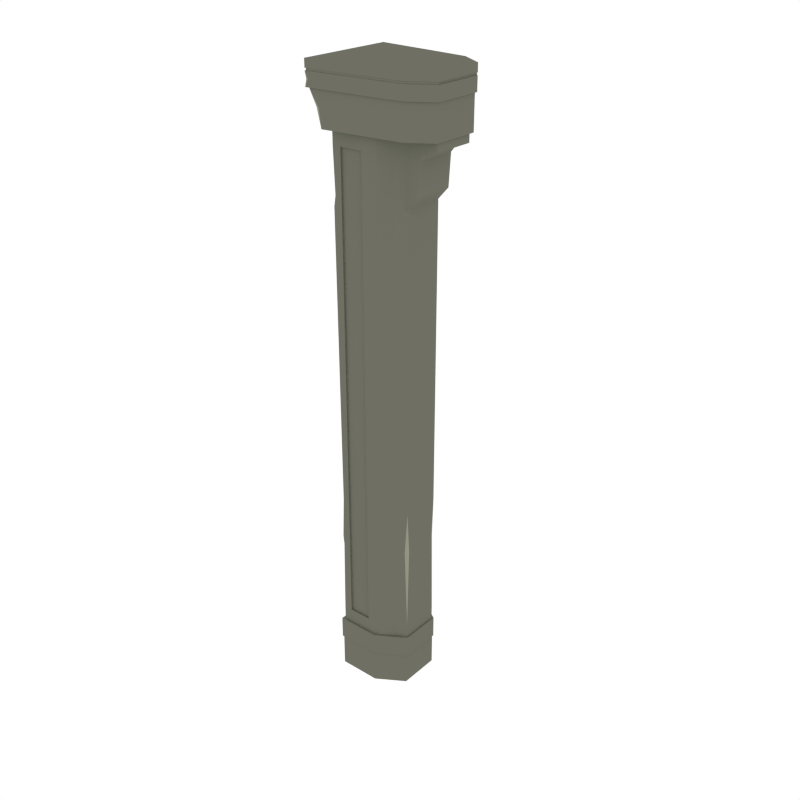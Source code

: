 # Source: Support_Tall.blend  (saved by Blender 2.79.0; exported with 4.5.12 LTS)
import bpy
from mathutils import Matrix  # noqa: F401  (used for matrix-valued properties, if any)

bpy.ops.wm.read_factory_settings(use_empty=True)
scene = bpy.context.scene
scene.name = 'Scene'

# ---- collections
col_collection_1 = bpy.data.collections.new('Collection 1'); scene.collection.children.link(col_collection_1)

# ---- materials (node trees are filled in below, after node groups)
mat_main = bpy.data.materials.new('Main')
mat_main.alpha_threshold = 0.0
mat_main.diffuse_color = (0.159, 0.162, 0.1248, 1.0)
mat_main.roughness = 0.5
mat_highlights = bpy.data.materials.new('Highlights')
mat_highlights.alpha_threshold = 0.0
mat_highlights.diffuse_color = (0.2899, 0.2957, 0.226, 1.0)
mat_highlights.roughness = 0.5

# ---- material node trees

# ---- world
world_world = bpy.data.worlds.new('World'); scene.world = world_world
world_world.color = (1.0, 1.0, 1.0)
world_world.use_sun_shadow = False
world_world.sun_shadow_jitter_overblur = 0.0
world_world.cycles.sampling_method = 'NONE'
world_world.cycles.sample_map_resolution = 256

# ---- meshes
me_cylinder_012 = bpy.data.meshes.new('Cylinder.012')
me_cylinder_012.from_pydata([(-0.2948, -0.2455, 3.093), (0.3018, -0.1239, 3.093), (0.05892, -0.2137, 3.093), (-0.2948, -0.2455, 2.977), (0.3018, -0.1239, 2.977), (0.05892, -0.2137, 2.977), (0.1819, -0.201, 3.093), (0.1819, -0.201, 2.977), (-0.283, -0.2369, 2.984), (0.2939, -0.1194, 2.984), (0.05902, -0.2062, 2.984), (0.178, -0.1939, 2.984), (-0.2192, -0.2369, 2.815), (0.2939, -0.1194, 2.815), (0.05902, -0.2062, 2.815), (0.178, -0.1939, 2.815), (-0.2206, -0.1966, 0.2847), (0.141, -0.1062, 0.2847), (-0.003431, -0.1966, 0.2847), (-0.2206, -0.1966, 0.1704), (0.141, -0.1062, 0.1704), (-0.003431, -0.1966, 0.1704), (-0.2139, -0.1931, 0.1779), (0.1332, -0.1061, 0.1779), (-0.003332, -0.1931, 0.1779), (-0.2139, -0.1931, -4.199e-05), (0.1332, -0.1061, -4.199e-05), (-0.003332, -0.1931, -4.199e-05), (0.05892, -0.2137, 3.054), (0.3018, -0.1239, 3.054), (-0.2948, -0.2455, 3.054), (0.1819, -0.201, 3.054), (0.05892, -0.2137, 3.043), (-0.2948, -0.2455, 3.043), (0.1819, -0.201, 3.043), (0.3018, -0.1239, 3.043), (0.2981, -0.1241, 3.043), (0.2981, -0.1241, 3.054), (0.1799, -0.1995, 3.054), (-0.2899, -0.2429, 3.054), (0.05869, -0.2118, 3.054), (0.05869, -0.2118, 3.043), (-0.2899, -0.2429, 3.043), (0.1799, -0.1995, 3.043), (0.2835, -0.1056, 2.826), (0.1148, -0.1056, 2.826), (0.2835, -0.1056, 2.774), (0.1148, -0.1056, 2.774), (0.1814, -0.1056, 2.569), (0.1148, -0.1056, 2.495), (0.1148, -0.1056, 2.723), (0.1148, -0.1056, 2.764), (0.1148, -0.1056, 2.746), (0.2438, -0.1056, 2.764), (0.1916, -0.1056, 2.723), (0.2112, -0.1056, 2.746), (0.05892, -0.2137, 3.01), (-0.2799, -0.2445, 3.01), (0.1819, -0.201, 3.01), (0.3018, -0.1239, 3.01), (-0.2948, -0.2375, 3.01), (-0.2948, -0.2375, 3.01), (0.178, -0.1939, 2.9), (0.2939, -0.1194, 2.9), (0.05902, -0.2062, 2.9), (-0.2325, -0.2358, 2.9), (-0.2511, -0.2276, 2.9), (-0.2777, -0.2369, 2.97), (0.1329, -0.0997, 3.05), (0.1329, -0.0997, 1.11e-16), (-0.01281, -0.1858, 3.065), (-0.01281, -0.1858, 0.0), (0.02232, -0.1719, 3.058), (0.02232, -0.1719, 4.441e-16), (0.07761, -0.1318, 3.054), (0.07761, -0.1318, 6.661e-16), (-0.2066, -0.1858, 3.07), (-0.2066, -0.1858, 0.0), (-0.1637, -0.1858, 3.069), (-0.04833, -0.1858, 3.066), (-0.1637, -0.1858, 0.0), (-0.04833, -0.1858, 0.0), (-0.01281, -0.1858, 2.743), (0.1329, -0.0997, 2.743), (0.02232, -0.1719, 2.743), (0.07761, -0.1318, 2.743), (-0.2066, -0.1858, 2.743), (-0.04833, -0.1858, 2.743), (-0.1637, -0.1858, 2.743), (-0.04833, -0.1764, 2.743), (-0.1637, -0.1764, 2.743), (0.02232, -0.1719, 0.36), (0.07761, -0.1318, 0.36), (-0.04833, -0.1858, 0.36), (-0.1637, -0.1858, 0.36), (-0.04833, -0.1764, 0.36), (-0.1637, -0.1764, 0.36), (-0.01281, -0.1858, 0.36), (0.1329, -0.0997, 0.36), (-0.2066, -0.1858, 0.36), (-0.01281, -0.1858, 1.012), (0.1329, -0.0997, 1.012), (-0.1982, -0.1858, 1.012), (0.02232, -0.1719, 1.012), (0.07761, -0.1318, 1.012), (-0.04833, -0.1858, 1.012), (-0.1637, -0.1858, 1.012), (-0.04833, -0.1764, 1.012), (-0.1637, -0.1764, 1.012), (-0.01281, -0.1858, 2.478), (0.1329, -0.0997, 2.478), (-0.2066, -0.1858, 2.478), (0.02232, -0.1719, 2.478), (0.07761, -0.1318, 2.478), (-0.04833, -0.1858, 2.478), (-0.1637, -0.1858, 2.478), (-0.04833, -0.1764, 2.478), (-0.1637, -0.1764, 2.478), (0.02232, -0.1719, 0.7952), (0.07761, -0.1318, 0.7952), (-0.04833, -0.1858, 0.7952), (-0.1637, -0.1858, 0.7952), (-0.04833, -0.1764, 0.7952), (-0.1637, -0.1764, 0.7952), (-0.01281, -0.1858, 0.7952), (0.1329, -0.08604, 0.7952), (-0.2066, -0.1858, 0.7952), (-0.2066, -0.1668, 1.012), (0.1218, -0.1062, 0.7952), (-0.01281, -0.1858, 2.529), (0.1329, -0.0997, 2.529), (-0.1981, -0.1858, 2.529), (0.02232, -0.1719, 2.529), (0.07761, -0.1318, 2.529), (-0.04833, -0.1858, 2.529), (-0.1637, -0.1858, 2.529), (-0.04833, -0.1764, 2.529), (-0.1637, -0.1764, 2.529), (0.02232, -0.1719, 0.7493), (0.07761, -0.1318, 0.7493), (-0.04833, -0.1858, 0.7493), (-0.1637, -0.1858, 0.7493), (-0.04833, -0.1764, 0.7493), (-0.1637, -0.1764, 0.7493), (-0.01281, -0.1858, 0.7493), (-0.2014, -0.1858, 0.7493), (0.123, -0.1055, 0.7493), (-0.2948, 0.2455, 3.093), (-0.2948, 0.0, 3.093), (0.3018, 0.1239, 3.093), (0.3018, 0.0, 3.093), (0.05892, 0.2137, 3.093), (0.05892, 0.0, 3.093), (-0.2948, 0.2455, 2.977), (-0.2948, 0.0, 2.977), (0.3018, 0.1239, 2.977), (0.3018, 0.0, 2.977), (0.05892, 0.2137, 2.977), (0.05892, 0.0, 2.977), (0.1819, 0.0, 3.093), (0.1819, 0.201, 3.093), (0.1819, 0.0, 2.977), (0.1819, 0.201, 2.977), (-0.283, 0.2369, 2.984), (-0.283, 0.0, 2.984), (0.2939, 0.1194, 2.984), (0.2939, 0.0, 2.984), (0.05902, 0.2062, 2.984), (0.05902, 0.0, 2.984), (0.178, 0.0, 2.984), (0.178, 0.1939, 2.984), (-0.2192, 0.0, 2.815), (-0.2192, 0.2369, 2.815), (0.2939, 0.0, 2.815), (0.2939, 0.1194, 2.815), (0.05902, 0.2062, 2.815), (0.178, 0.0, 2.815), (0.178, 0.1939, 2.815), (0.05902, 0.0, 2.815), (-0.2206, 0.1966, 0.2847), (-0.2206, 0.0, 0.2847), (0.141, 0.1062, 0.2847), (0.141, 0.0, 0.2847), (-0.003431, 0.1966, 0.2847), (-0.003431, 0.0, 0.2847), (-0.2206, 0.1966, 0.1704), (-0.2206, 0.0, 0.1704), (0.141, 0.1062, 0.1704), (0.141, 0.0, 0.1704), (-0.003431, 0.1966, 0.1704), (-0.003431, 0.0, 0.1704), (-0.2139, 0.1931, 0.1779), (-0.2139, 0.0, 0.1779), (0.1332, 0.1061, 0.1779), (0.1332, 0.0, 0.1779), (-0.003332, 0.1931, 0.1779), (-0.003332, 0.0, 0.1779), (-0.2139, 0.0, -4.199e-05), (-0.2139, 0.1931, -4.199e-05), (0.1332, 0.0, -4.199e-05), (0.1332, 0.1061, -4.199e-05), (-0.003332, 0.1931, -4.199e-05), (-0.003332, 0.0, -4.199e-05), (0.05892, 0.2137, 3.054), (0.3018, 0.1239, 3.054), (-0.2948, 0.2455, 3.054), (-0.2948, 0.0, 3.054), (0.3018, 0.0, 3.054), (0.1819, 0.201, 3.054), (0.05892, 0.2137, 3.043), (-0.2948, 0.2455, 3.043), (-0.2948, 0.0, 3.043), (0.1819, 0.201, 3.043), (0.3018, 0.1239, 3.043), (0.3018, 0.0, 3.043), (0.2981, 0.1241, 3.043), (0.2981, 0.1241, 3.054), (0.2981, 0.0, 3.043), (0.2981, 0.0, 3.054), (0.1799, 0.1995, 3.054), (-0.2899, 0.0, 3.054), (-0.2899, 0.2429, 3.054), (0.05869, 0.2118, 3.054), (0.05869, 0.2118, 3.043), (-0.2899, 0.2429, 3.043), (-0.2899, 0.0, 3.043), (0.1799, 0.1995, 3.043), (0.2835, 0.0, 2.826), (0.2835, 0.1056, 2.826), (0.1148, 0.0, 2.826), (0.1148, 0.1056, 2.826), (0.2835, 0.0, 2.774), (0.2835, 0.1056, 2.774), (0.1148, 0.0, 2.774), (0.1148, 0.1056, 2.774), (0.1814, 0.0, 2.569), (0.1814, 0.1056, 2.569), (0.1148, 0.0, 2.495), (0.1148, 0.1056, 2.495), (0.1148, 0.1056, 2.723), (0.1148, 0.1056, 2.764), (0.1148, 0.1056, 2.746), (0.2438, 0.1056, 2.764), (0.1916, 0.1056, 2.723), (0.2112, 0.1056, 2.746), (0.2438, 0.0, 2.764), (0.1916, 0.0, 2.723), (0.2112, 0.0, 2.746), (0.1148, 0.0, 2.723), (0.1148, 0.0, 2.764), (0.1148, 0.0, 2.746), (0.05892, 0.2137, 3.01), (-0.2799, 0.2445, 3.01), (-0.2948, 0.0, 3.01), (0.1819, 0.201, 3.01), (0.3018, 0.1239, 3.01), (0.3018, 0.0, 3.01), (-0.2948, 0.2375, 3.01), (-0.2948, 0.2375, 3.01), (0.178, 0.1939, 2.9), (0.2939, 0.1194, 2.9), (0.05902, 0.2062, 2.9), (-0.2325, 0.2358, 2.9), (-0.2511, 0.0, 2.9), (0.2939, 0.0, 2.9), (-0.2511, 0.2276, 2.9), (-0.2777, 0.2369, 2.97), (0.1329, 0.0997, 3.05), (0.1329, 0.0997, 1.11e-16), (-0.01281, 0.1858, 3.065), (-0.01281, 0.1858, 0.0), (0.02232, 0.1719, 3.058), (0.02232, 0.1719, 4.441e-16), (0.07761, 0.1318, 3.054), (0.07761, 0.1318, 6.661e-16), (-0.2066, 0.1858, 3.07), (-0.2066, 0.1858, 0.0), (-0.1637, 0.1858, 3.069), (-0.04833, 0.1858, 3.066), (-0.1637, 0.1858, 0.0), (-0.04833, 0.1858, 0.0), (-0.2066, 0.0, 3.07), (-0.2066, 0.0, 0.0), (0.1329, 0.0, -8.892e-17), (0.1329, 0.0, 3.05), (-0.01281, 0.1858, 2.743), (0.1329, 0.0997, 2.743), (0.02232, 0.1719, 2.743), (0.07761, 0.1318, 2.743), (-0.2066, 0.1858, 2.743), (-0.04833, 0.1858, 2.743), (-0.1637, 0.1858, 2.743), (-0.04833, 0.1764, 2.743), (-0.1637, 0.1764, 2.743), (-0.2066, 0.0, 2.743), (0.1329, 0.0, 2.743), (0.02232, 0.1719, 0.36), (0.07761, 0.1318, 0.36), (-0.04833, 0.1858, 0.36), (-0.1637, 0.1858, 0.36), (-0.04833, 0.1764, 0.36), (-0.1637, 0.1764, 0.36), (-0.2066, 0.0, 0.36), (-0.01281, 0.1858, 0.36), (0.1329, 0.0997, 0.36), (-0.2066, 0.1858, 0.36), (0.1329, 0.0, 0.36), (-0.01281, 0.1858, 1.012), (0.1329, 0.0997, 1.012), (-0.1982, 0.1858, 1.012), (0.1329, 0.0, 1.012), (0.02232, 0.1719, 1.012), (0.07761, 0.1318, 1.012), (-0.04833, 0.1858, 1.012), (-0.1637, 0.1858, 1.012), (-0.04833, 0.1764, 1.012), (-0.1637, 0.1764, 1.012), (-0.2066, 0.0, 1.012), (-0.01281, 0.1858, 2.478), (0.1329, 0.0997, 2.478), (-0.2066, 0.1858, 2.478), (0.1329, 0.0, 2.478), (0.02232, 0.1719, 2.478), (0.07761, 0.1318, 2.478), (-0.04833, 0.1858, 2.478), (-0.1637, 0.1858, 2.478), (-0.04833, 0.1764, 2.478), (-0.1637, 0.1764, 2.478), (-0.2066, 0.0, 2.478), (0.02232, 0.1719, 0.7952), (0.07761, 0.1318, 0.7952), (-0.04833, 0.1858, 0.7952), (-0.1637, 0.1858, 0.7952), (-0.04833, 0.1764, 0.7952), (-0.1637, 0.1764, 0.7952), (-0.2065, 0.0, 0.7952), (-0.01281, 0.1858, 0.7952), (0.1329, 0.08604, 0.7952), (-0.2066, 0.1858, 0.7952), (0.1329, 0.0, 0.7952), (-0.2066, 0.1668, 1.012), (0.1218, 0.1062, 0.7952), (-0.01281, 0.1858, 2.529), (0.1329, 0.0997, 2.529), (-0.1981, 0.1858, 2.529), (0.1329, 0.0, 2.529), (0.02232, 0.1719, 2.529), (0.07761, 0.1318, 2.529), (-0.04833, 0.1858, 2.529), (-0.1637, 0.1858, 2.529), (-0.04833, 0.1764, 2.529), (-0.1637, 0.1764, 2.529), (-0.1981, 0.0, 2.529), (0.02232, 0.1719, 0.7493), (0.07761, 0.1318, 0.7493), (-0.04833, 0.1858, 0.7493), (-0.1637, 0.1858, 0.7493), (-0.04833, 0.1764, 0.7493), (-0.1637, 0.1764, 0.7493), (-0.2014, 0.0, 0.7493), (-0.01281, 0.1858, 0.7493), (-0.2014, 0.1858, 0.7493), (0.123, 0.1055, 0.7493)], [], [(6, 1, 150, 159), (0, 2, 152, 148), (7, 161, 156, 4), (3, 154, 158, 5), (58, 56, 5, 7), (56, 57, 3, 5), (57, 61, 60, 3), (256, 59, 4, 156), (59, 58, 7, 4), (5, 158, 161, 7), (2, 6, 159, 152), (11, 9, 166, 169), (8, 10, 168, 164), (10, 11, 169, 168), (15, 176, 173, 13), (12, 171, 178, 14), (14, 178, 176, 15), (63, 62, 15, 13), (62, 64, 14, 15), (64, 65, 12, 14), (65, 66, 12), (264, 63, 13, 173), (24, 23, 194, 196), (16, 18, 184, 180), (18, 17, 182, 184), (19, 186, 190, 21), (21, 190, 188, 20), (18, 16, 19, 21), (16, 180, 186, 19), (182, 17, 20, 188), (27, 202, 199, 26), (22, 24, 196, 192), (24, 27, 26, 23), (25, 197, 202, 27), (24, 22, 25, 27), (22, 192, 197, 25), (194, 23, 26, 199), (1, 6, 31, 29), (150, 1, 29, 207), (0, 148, 206, 30), (2, 0, 30, 28), (6, 2, 28, 31), (28, 30, 39, 40), (211, 33, 42, 225), (30, 206, 220, 39), (35, 214, 217, 36), (32, 34, 43, 41), (37, 38, 43, 36), (218, 37, 36, 217), (39, 220, 225, 42), (40, 39, 42, 41), (38, 40, 41, 43), (29, 31, 38, 37), (33, 32, 41, 42), (31, 28, 40, 38), (34, 35, 36, 43), (207, 29, 37, 218), (45, 44, 227, 229), (50, 248, 237, 49), (44, 45, 47, 46), (227, 44, 46, 231), (45, 229, 233, 47), (49, 237, 235, 48), (231, 46, 53, 245), (54, 50, 49, 48), (246, 54, 48, 235), (47, 233, 249, 51), (248, 50, 52, 250), (250, 52, 51, 249), (54, 246, 247, 55), (55, 247, 245, 53), (50, 54, 55, 52), (52, 55, 53, 51), (46, 47, 51, 53), (17, 18, 21, 20), (35, 34, 58, 59), (214, 35, 59, 256), (33, 60, 61, 57), (32, 33, 57, 56), (34, 32, 56, 58), (166, 9, 63, 264), (60, 33, 211, 253), (3, 60, 253, 154), (8, 164, 263, 66, 67), (10, 8, 67, 65, 64), (11, 10, 64, 62), (9, 11, 62, 63), (67, 66, 65), (12, 66, 263, 171), (88, 78, 76, 86), (84, 72, 70, 82), (85, 74, 72, 84), (83, 68, 74, 85), (87, 79, 78, 88), (82, 70, 79, 87), (99, 302, 282, 77), (98, 69, 283, 306), (68, 83, 295, 284), (76, 281, 294, 86), (136, 89, 90, 137), (129, 82, 87, 134), (134, 87, 89, 136), (88, 90, 89, 87), (130, 83, 85, 133), (133, 85, 84, 132), (132, 84, 82, 129), (135, 88, 86, 131), (80, 94, 99, 77), (73, 91, 97, 71), (75, 92, 91, 73), (69, 98, 92, 75), (94, 93, 95, 96), (71, 97, 93, 81), (81, 93, 94, 80), (125, 98, 306, 339), (145, 359, 302, 99), (141, 94, 96, 143), (115, 106, 108, 117), (111, 328, 317, 127), (110, 101, 310, 321), (121, 106, 102, 126), (118, 103, 100, 124), (119, 104, 103, 118), (125, 101, 128), (120, 105, 107, 122), (124, 100, 105, 120), (122, 107, 108, 123), (130, 110, 321, 345), (131, 352, 328, 111), (135, 115, 117, 137), (106, 115, 111, 102), (103, 112, 109, 100), (104, 113, 112, 103), (101, 110, 113, 104), (105, 114, 116, 107), (100, 109, 114, 105), (107, 116, 117, 108), (142, 122, 123, 143), (144, 124, 120, 140), (140, 120, 122, 142), (98, 125, 128, 146), (139, 119, 118, 138), (138, 118, 124, 144), (141, 121, 126, 145), (106, 121, 123, 108), (102, 127, 126), (101, 125, 339, 310), (126, 127, 317, 335), (127, 102, 111), (128, 101, 104, 119), (146, 139, 92, 98), (88, 135, 137, 90), (86, 294, 352, 131), (83, 130, 345, 295), (115, 135, 131, 111), (112, 132, 129, 109), (113, 133, 132, 112), (110, 130, 133, 113), (114, 134, 136, 116), (109, 129, 134, 114), (116, 136, 137, 117), (128, 119, 139, 146), (94, 141, 145, 99), (91, 138, 144, 97), (92, 139, 138, 91), (93, 140, 142, 95), (97, 144, 140, 93), (95, 142, 143, 96), (121, 141, 143, 123), (126, 335, 359, 145), (160, 159, 150, 149), (147, 148, 152, 151), (162, 155, 156, 161), (153, 157, 158, 154), (254, 162, 157, 251), (251, 157, 153, 252), (252, 153, 257, 258), (256, 156, 155, 255), (255, 155, 162, 254), (157, 162, 161, 158), (151, 152, 159, 160), (170, 169, 166, 165), (163, 164, 168, 167), (167, 168, 169, 170), (177, 174, 173, 176), (172, 175, 178, 171), (175, 177, 176, 178), (260, 174, 177, 259), (259, 177, 175, 261), (261, 175, 172, 262), (262, 172, 265), (264, 173, 174, 260), (195, 196, 194, 193), (179, 180, 184, 183), (183, 184, 182, 181), (185, 189, 190, 186), (189, 187, 188, 190), (183, 189, 185, 179), (179, 185, 186, 180), (182, 188, 187, 181), (201, 200, 199, 202), (191, 192, 196, 195), (195, 193, 200, 201), (198, 201, 202, 197), (195, 201, 198, 191), (191, 198, 197, 192), (194, 199, 200, 193), (149, 204, 208, 160), (150, 207, 204, 149), (147, 205, 206, 148), (151, 203, 205, 147), (160, 208, 203, 151), (203, 222, 221, 205), (211, 225, 224, 210), (205, 221, 220, 206), (213, 215, 217, 214), (209, 223, 226, 212), (216, 215, 226, 219), (218, 217, 215, 216), (221, 224, 225, 220), (222, 223, 224, 221), (219, 226, 223, 222), (204, 216, 219, 208), (210, 224, 223, 209), (208, 219, 222, 203), (212, 226, 215, 213), (207, 218, 216, 204), (230, 229, 227, 228), (239, 238, 237, 248), (228, 232, 234, 230), (227, 231, 232, 228), (230, 234, 233, 229), (238, 236, 235, 237), (231, 245, 242, 232), (243, 236, 238, 239), (246, 235, 236, 243), (234, 240, 249, 233), (248, 250, 241, 239), (250, 249, 240, 241), (243, 244, 247, 246), (244, 242, 245, 247), (239, 241, 244, 243), (241, 240, 242, 244), (232, 242, 240, 234), (181, 187, 189, 183), (213, 255, 254, 212), (214, 256, 255, 213), (210, 252, 258, 257), (209, 251, 252, 210), (212, 254, 251, 209), (166, 264, 260, 165), (257, 253, 211, 210), (153, 154, 253, 257), (163, 266, 265, 263, 164), (167, 261, 262, 266, 163), (170, 259, 261, 167), (165, 260, 259, 170), (266, 262, 265), (172, 171, 263, 265), (291, 289, 275, 277), (287, 285, 269, 271), (288, 287, 271, 273), (286, 288, 273, 267), (290, 291, 277, 278), (285, 290, 278, 269), (305, 276, 282, 302), (304, 306, 283, 268), (267, 284, 295, 286), (275, 289, 294, 281), (350, 351, 293, 292), (342, 348, 290, 285), (348, 350, 292, 290), (291, 290, 292, 293), (343, 347, 288, 286), (347, 346, 287, 288), (346, 342, 285, 287), (349, 344, 289, 291), (279, 276, 305, 299), (272, 270, 303, 296), (274, 272, 296, 297), (268, 274, 297, 304), (299, 301, 300, 298), (270, 280, 298, 303), (280, 279, 299, 298), (337, 339, 306, 304), (361, 305, 302, 359), (356, 358, 301, 299), (325, 327, 316, 314), (320, 340, 317, 328), (319, 321, 310, 308), (332, 338, 309, 314), (329, 336, 307, 311), (330, 329, 311, 312), (337, 341, 308), (331, 333, 315, 313), (336, 331, 313, 307), (333, 334, 316, 315), (343, 345, 321, 319), (344, 320, 328, 352), (349, 351, 327, 325), (314, 309, 320, 325), (311, 307, 318, 322), (312, 311, 322, 323), (308, 312, 323, 319), (313, 315, 326, 324), (307, 313, 324, 318), (315, 316, 327, 326), (357, 358, 334, 333), (360, 355, 331, 336), (355, 357, 333, 331), (304, 362, 341, 337), (354, 353, 329, 330), (353, 360, 336, 329), (356, 361, 338, 332), (314, 316, 334, 332), (309, 338, 340), (308, 310, 339, 337), (338, 335, 317, 340), (340, 320, 309), (341, 330, 312, 308), (362, 304, 297, 354), (291, 293, 351, 349), (289, 344, 352, 294), (286, 295, 345, 343), (325, 320, 344, 349), (322, 318, 342, 346), (323, 322, 346, 347), (319, 323, 347, 343), (324, 326, 350, 348), (318, 324, 348, 342), (326, 327, 351, 350), (341, 362, 354, 330), (299, 305, 361, 356), (296, 303, 360, 353), (297, 296, 353, 354), (298, 300, 357, 355), (303, 298, 355, 360), (300, 301, 358, 357), (332, 334, 358, 356), (338, 361, 359, 335)])
me_cylinder_012.polygons.foreach_set('material_index', [0, 0, 0, 0, 0, 0, 1, 0, 0, 0, 0, 0, 0, 0, 0, 0, 0, 0, 0, 0, 1, 0, 0, 0, 0, 0, 0, 0, 0, 0, 0, 0, 0, 0, 0, 0, 0, 0, 0, 0, 0, 0, 0, 0, 0, 0, 0, 0, 0, 0, 0, 0, 0, 0, 0, 0, 0, 0, 0, 0, 0, 0, 0, 0, 0, 0, 0, 0, 0, 0, 0, 0, 0, 0, 0, 0, 0, 1, 0, 0, 0, 0, 0, 0, 0, 0, 0, 1, 0, 0, 0, 0, 0, 0, 0, 0, 0, 0, 0, 0, 0, 0, 0, 0, 0, 0, 0, 0, 0, 0, 0, 0, 0, 0, 0, 0, 0, 0, 0, 0, 0, 0, 0, 1, 0, 0, 0, 0, 0, 0, 0, 0, 0, 0, 0, 0, 0, 0, 0, 0, 1, 0, 0, 0, 0, 1, 0, 0, 1, 0, 0, 0, 0, 0, 0, 0, 0, 0, 0, 0, 0, 0, 0, 0, 0, 0, 0, 0, 0, 0, 0, 0, 0, 0, 0, 0, 1, 0, 0, 0, 0, 0, 0, 0, 0, 0, 0, 0, 0, 0, 1, 0, 0, 0, 0, 0, 0, 0, 0, 0, 0, 0, 0, 0, 0, 0, 0, 0, 0, 0, 0, 0, 0, 0, 0, 0, 0, 0, 0, 0, 0, 0, 0, 0, 0, 0, 0, 0, 0, 0, 0, 0, 0, 0, 0, 0, 0, 0, 0, 0, 0, 0, 0, 0, 0, 0, 0, 1, 0, 0, 0, 0, 0, 0, 0, 0, 0, 1, 0, 0, 0, 0, 0, 0, 0, 0, 0, 0, 0, 0, 0, 0, 0, 0, 0, 0, 0, 0, 0, 0, 0, 0, 0, 0, 0, 0, 0, 0, 0, 0, 0, 0, 0, 1, 0, 0, 0, 0, 0, 0, 0, 0, 0, 0, 0, 0, 0, 0, 0, 0, 1, 0, 0, 0, 0, 1, 0, 0, 1, 0, 0, 0, 0, 0, 0, 0, 0, 0, 0, 0, 0, 0, 0, 0, 0, 0, 0, 0, 0, 0])
me_cylinder_012.materials.append(mat_main)
me_cylinder_012.materials.append(mat_highlights)
me_cylinder_012.use_remesh_preserve_volume = False
me_cylinder_012.use_remesh_preserve_attributes = False
me_cylinder_012.use_mirror_vertex_groups = False
me_cylinder_012.update()

# ---- objects
ob_support_tall = bpy.data.objects.new('Support_Tall', me_cylinder_012)

# ---- transforms, parenting, visibility, modifiers, constraints
ob_support_tall.location = (0.0, 0.0, 0.0)
ob_support_tall.scale = (1.333, 1.333, 1.333)
ob_support_tall.lineart.crease_threshold = 0.0

# ---- collection membership
col_collection_1.objects.link(ob_support_tall)

# ---- scene / render settings (as saved in the file)
scene.frame_start = 1; scene.frame_end = 250; scene.frame_set(0)
scene.render.engine = 'CYCLES'
scene.render.resolution_x = 1000
scene.render.resolution_y = 1000
scene.render.dither_intensity = 0.0
scene.cycles.samples = 200
scene.cycles.sampling_pattern = 'TABULATED_SOBOL'
scene.cycles.light_sampling_threshold = 0.0
scene.cycles.use_adaptive_sampling = False
scene.cycles.use_light_tree = False
scene.cycles.caustics_reflective = False
scene.cycles.caustics_refractive = False
scene.cycles.blur_glossy = 0.0
scene.cycles.max_bounces = 2
scene.cycles.pixel_filter_type = 'GAUSSIAN'
scene.cycles.sample_clamp_indirect = 0.0
scene.view_settings.view_transform = 'Standard'
bpy.context.view_layer.update()

# ---- added for rendering (the .blend has no active camera): camera
cam_auto = bpy.data.cameras.new('AutoCamera')
cam_auto.lens = 50.0
cam_auto.sensor_width = 36.0
cam_auto.clip_end = 1000.0
ob_auto_camera = bpy.data.objects.new('AutoCamera', cam_auto)
scene.collection.objects.link(ob_auto_camera)
ob_auto_camera.location = (3.93588, -4.71746, 5.20603)
ob_auto_camera.rotation_euler = (1.09748, -7.21219e-08, 0.694738)
scene.camera = ob_auto_camera
bpy.context.view_layer.update()
